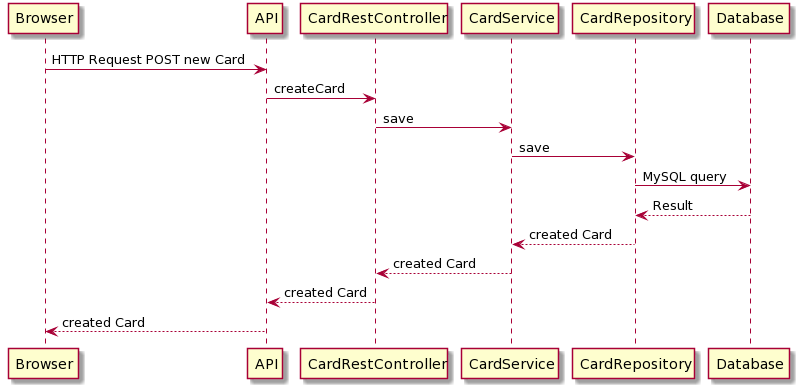

The diagram above was rendered by PlantUML. Its source (embedded in the PNG):
@startuml
Browser -> API: HTTP Request POST new Card
API -> CardRestController: createCard
CardRestController -> CardService: save
CardService -> CardRepository: save
CardRepository -> Database: MySQL query
Database --> CardRepository: Result
CardRepository --> CardService: created Card
CardService --> CardRestController: created Card
CardRestController --> API: created Card
API --> Browser: created Card
@enduml